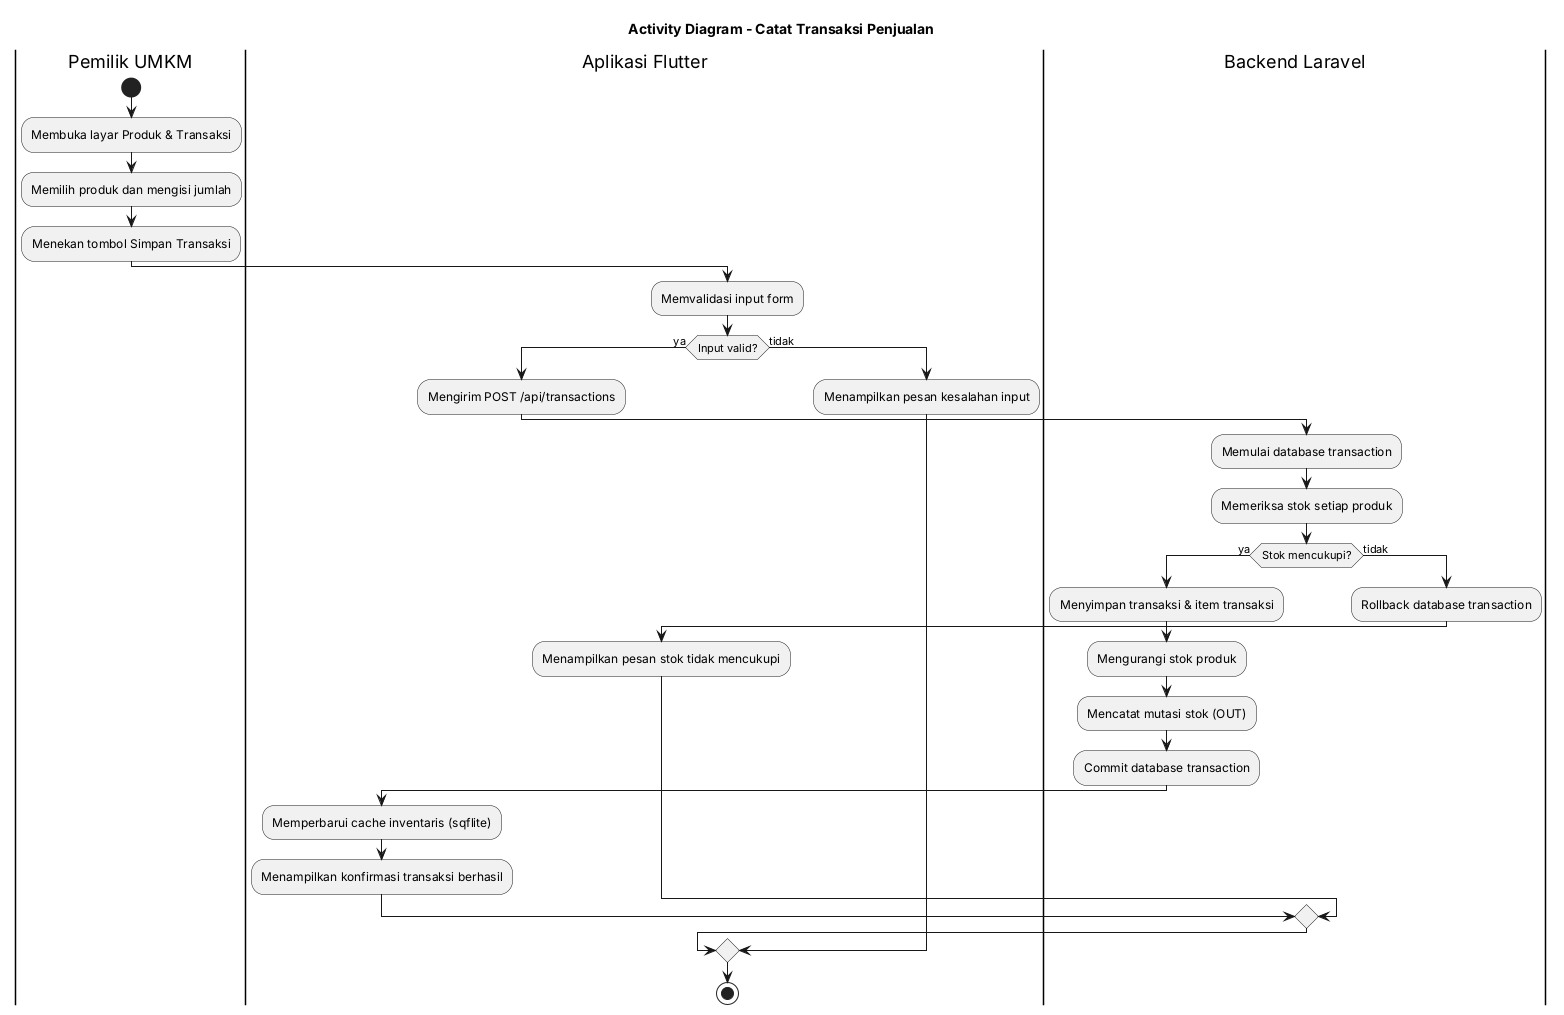

The diagram above was rendered by PlantUML. Its source (embedded in the PNG):
@startuml Activity_Catat_Transaksi
title Activity Diagram - Catat Transaksi Penjualan
skinparam shadowing false
|Pemilik UMKM|
start
:Membuka layar Produk & Transaksi;
:Memilih produk dan mengisi jumlah;
:Menekan tombol Simpan Transaksi;
|Aplikasi Flutter|
:Memvalidasi input form;
if (Input valid?) then (ya)
  :Mengirim POST /api/transactions;
  |Backend Laravel|
  :Memulai database transaction;
  :Memeriksa stok setiap produk;
  if (Stok mencukupi?) then (ya)
    :Menyimpan transaksi & item transaksi;
    :Mengurangi stok produk;
    :Mencatat mutasi stok (OUT);
    :Commit database transaction;
    |Aplikasi Flutter|
    :Memperbarui cache inventaris (sqflite);
    :Menampilkan konfirmasi transaksi berhasil;
  else (tidak)
    |Backend Laravel|
    :Rollback database transaction;
    |Aplikasi Flutter|
    :Menampilkan pesan stok tidak mencukupi;
  endif
else (tidak)
  :Menampilkan pesan kesalahan input;
endif
stop
@enduml